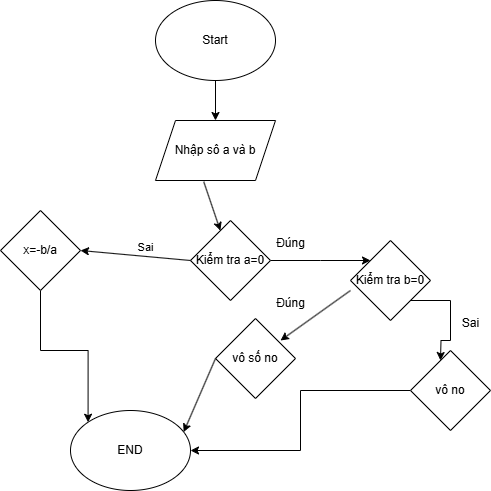

The diagram above was exported from draw.io. Its source (the exported page's mxGraphModel, read from the mxfile embedded in the PNG):
<mxGraphModel dx="1050" dy="530" grid="1" gridSize="10" guides="1" tooltips="1" connect="1" arrows="1" fold="1" page="1" pageScale="1" pageWidth="850" pageHeight="1100" math="0" shadow="0">
  <root>
    <mxCell id="0" />
    <mxCell id="1" parent="0" />
    <mxCell id="lZH3S3Hbq0ExWj3hdV54-3" style="edgeStyle=orthogonalEdgeStyle;rounded=0;orthogonalLoop=1;jettySize=auto;html=1;exitX=0.5;exitY=1;exitDx=0;exitDy=0;" edge="1" parent="1" source="lZH3S3Hbq0ExWj3hdV54-1" target="lZH3S3Hbq0ExWj3hdV54-4">
      <mxGeometry relative="1" as="geometry">
        <mxPoint x="425" y="230" as="targetPoint" />
      </mxGeometry>
    </mxCell>
    <mxCell id="lZH3S3Hbq0ExWj3hdV54-1" value="Start" style="ellipse;whiteSpace=wrap;html=1;" vertex="1" parent="1">
      <mxGeometry x="365" y="100" width="120" height="80" as="geometry" />
    </mxCell>
    <mxCell id="lZH3S3Hbq0ExWj3hdV54-2" value="" style="endArrow=classic;html=1;rounded=0;exitX=0.402;exitY=1.02;exitDx=0;exitDy=0;exitPerimeter=0;" edge="1" parent="1" source="lZH3S3Hbq0ExWj3hdV54-4" target="lZH3S3Hbq0ExWj3hdV54-5">
      <mxGeometry width="50" height="50" relative="1" as="geometry">
        <mxPoint x="400" y="400" as="sourcePoint" />
        <mxPoint x="430" y="320" as="targetPoint" />
      </mxGeometry>
    </mxCell>
    <mxCell id="lZH3S3Hbq0ExWj3hdV54-4" value="Nhập sô a và b" style="shape=parallelogram;perimeter=parallelogramPerimeter;whiteSpace=wrap;html=1;fixedSize=1;" vertex="1" parent="1">
      <mxGeometry x="365" y="220" width="120" height="60" as="geometry" />
    </mxCell>
    <mxCell id="lZH3S3Hbq0ExWj3hdV54-7" style="edgeStyle=orthogonalEdgeStyle;rounded=0;orthogonalLoop=1;jettySize=auto;html=1;exitX=1;exitY=0.5;exitDx=0;exitDy=0;" edge="1" parent="1" source="lZH3S3Hbq0ExWj3hdV54-5">
      <mxGeometry relative="1" as="geometry">
        <mxPoint x="580" y="360" as="targetPoint" />
      </mxGeometry>
    </mxCell>
    <mxCell id="lZH3S3Hbq0ExWj3hdV54-5" value="Kiểm tra a=0" style="rhombus;whiteSpace=wrap;html=1;" vertex="1" parent="1">
      <mxGeometry x="400" y="320" width="80" height="80" as="geometry" />
    </mxCell>
    <mxCell id="lZH3S3Hbq0ExWj3hdV54-6" value="" style="endArrow=classic;html=1;rounded=0;" edge="1" parent="1">
      <mxGeometry width="50" height="50" relative="1" as="geometry">
        <mxPoint x="400" y="360" as="sourcePoint" />
        <mxPoint x="290" y="350" as="targetPoint" />
      </mxGeometry>
    </mxCell>
    <mxCell id="lZH3S3Hbq0ExWj3hdV54-9" value="Sai" style="edgeLabel;html=1;align=center;verticalAlign=middle;resizable=0;points=[];" vertex="1" connectable="0" parent="lZH3S3Hbq0ExWj3hdV54-6">
      <mxGeometry x="-0.1442" y="-9" relative="1" as="geometry">
        <mxPoint as="offset" />
      </mxGeometry>
    </mxCell>
    <mxCell id="lZH3S3Hbq0ExWj3hdV54-8" value="Đúng" style="text;html=1;align=center;verticalAlign=middle;resizable=0;points=[];autosize=1;strokeColor=none;fillColor=none;" vertex="1" parent="1">
      <mxGeometry x="475" y="328" width="50" height="30" as="geometry" />
    </mxCell>
    <mxCell id="lZH3S3Hbq0ExWj3hdV54-20" style="edgeStyle=orthogonalEdgeStyle;rounded=0;orthogonalLoop=1;jettySize=auto;html=1;exitX=0.5;exitY=1;exitDx=0;exitDy=0;entryX=0;entryY=0;entryDx=0;entryDy=0;" edge="1" parent="1" source="lZH3S3Hbq0ExWj3hdV54-10" target="lZH3S3Hbq0ExWj3hdV54-18">
      <mxGeometry relative="1" as="geometry" />
    </mxCell>
    <mxCell id="lZH3S3Hbq0ExWj3hdV54-10" value="x=-b/a" style="rhombus;whiteSpace=wrap;html=1;" vertex="1" parent="1">
      <mxGeometry x="210" y="310" width="80" height="80" as="geometry" />
    </mxCell>
    <mxCell id="lZH3S3Hbq0ExWj3hdV54-13" style="edgeStyle=orthogonalEdgeStyle;rounded=0;orthogonalLoop=1;jettySize=auto;html=1;exitX=1;exitY=1;exitDx=0;exitDy=0;" edge="1" parent="1" source="lZH3S3Hbq0ExWj3hdV54-11">
      <mxGeometry relative="1" as="geometry">
        <mxPoint x="650" y="460" as="targetPoint" />
      </mxGeometry>
    </mxCell>
    <mxCell id="lZH3S3Hbq0ExWj3hdV54-11" value="Kiểm tra b=0" style="rhombus;whiteSpace=wrap;html=1;" vertex="1" parent="1">
      <mxGeometry x="560" y="340" width="80" height="80" as="geometry" />
    </mxCell>
    <mxCell id="lZH3S3Hbq0ExWj3hdV54-12" value="" style="endArrow=classic;html=1;rounded=0;exitX=0;exitY=0.625;exitDx=0;exitDy=0;exitPerimeter=0;" edge="1" parent="1" source="lZH3S3Hbq0ExWj3hdV54-11">
      <mxGeometry width="50" height="50" relative="1" as="geometry">
        <mxPoint x="400" y="400" as="sourcePoint" />
        <mxPoint x="490" y="440" as="targetPoint" />
      </mxGeometry>
    </mxCell>
    <mxCell id="lZH3S3Hbq0ExWj3hdV54-14" value="Đúng" style="text;html=1;align=center;verticalAlign=middle;resizable=0;points=[];autosize=1;strokeColor=none;fillColor=none;" vertex="1" parent="1">
      <mxGeometry x="475" y="388" width="50" height="30" as="geometry" />
    </mxCell>
    <mxCell id="lZH3S3Hbq0ExWj3hdV54-15" value="Sai" style="text;html=1;align=center;verticalAlign=middle;resizable=0;points=[];autosize=1;strokeColor=none;fillColor=none;" vertex="1" parent="1">
      <mxGeometry x="660" y="408" width="40" height="30" as="geometry" />
    </mxCell>
    <mxCell id="lZH3S3Hbq0ExWj3hdV54-16" value="vô số no" style="rhombus;whiteSpace=wrap;html=1;" vertex="1" parent="1">
      <mxGeometry x="425" y="418" width="80" height="80" as="geometry" />
    </mxCell>
    <mxCell id="lZH3S3Hbq0ExWj3hdV54-21" style="edgeStyle=orthogonalEdgeStyle;rounded=0;orthogonalLoop=1;jettySize=auto;html=1;exitX=0;exitY=0.5;exitDx=0;exitDy=0;" edge="1" parent="1" source="lZH3S3Hbq0ExWj3hdV54-17" target="lZH3S3Hbq0ExWj3hdV54-18">
      <mxGeometry relative="1" as="geometry" />
    </mxCell>
    <mxCell id="lZH3S3Hbq0ExWj3hdV54-17" value="vô no" style="rhombus;whiteSpace=wrap;html=1;" vertex="1" parent="1">
      <mxGeometry x="620" y="450" width="80" height="80" as="geometry" />
    </mxCell>
    <mxCell id="lZH3S3Hbq0ExWj3hdV54-18" value="END" style="ellipse;whiteSpace=wrap;html=1;" vertex="1" parent="1">
      <mxGeometry x="280" y="510" width="120" height="80" as="geometry" />
    </mxCell>
    <mxCell id="lZH3S3Hbq0ExWj3hdV54-19" value="" style="endArrow=classic;html=1;rounded=0;entryX=0.943;entryY=0.27;entryDx=0;entryDy=0;entryPerimeter=0;exitX=0;exitY=0.5;exitDx=0;exitDy=0;" edge="1" parent="1" source="lZH3S3Hbq0ExWj3hdV54-16" target="lZH3S3Hbq0ExWj3hdV54-18">
      <mxGeometry width="50" height="50" relative="1" as="geometry">
        <mxPoint x="400" y="400" as="sourcePoint" />
        <mxPoint x="450" y="350" as="targetPoint" />
      </mxGeometry>
    </mxCell>
  </root>
</mxGraphModel>